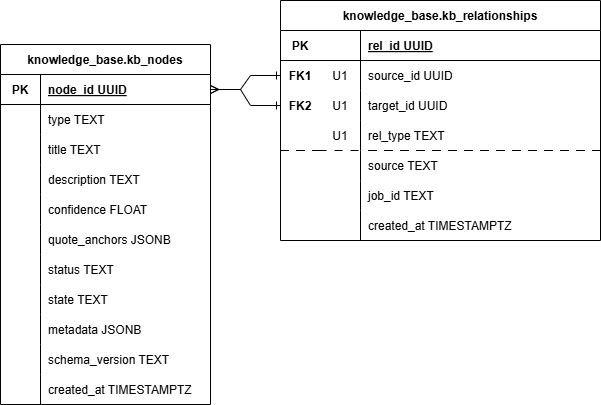

The diagram above was exported from draw.io. Its source (the exported page's mxGraphModel, read from the mxfile embedded in the PNG):
<mxGraphModel dx="1406" dy="780" grid="1" gridSize="10" guides="1" tooltips="1" connect="1" arrows="1" fold="1" page="1" pageScale="1" pageWidth="827" pageHeight="1169" math="0" shadow="0">
  <root>
    <mxCell id="0" />
    <mxCell id="1" parent="0" />
    <mxCell id="Z-DrAXea3oG7KWettfJK-1" parent="1" style="shape=table;startSize=30;container=1;collapsible=1;childLayout=tableLayout;fixedRows=1;rowLines=0;fontStyle=1;align=center;resizeLast=1;" value="knowledge_base.kb_nodes" vertex="1">
      <mxGeometry height="360" width="210" x="40" y="74" as="geometry" />
    </mxCell>
    <mxCell id="Z-DrAXea3oG7KWettfJK-2" parent="Z-DrAXea3oG7KWettfJK-1" style="shape=tableRow;horizontal=0;startSize=0;swimlaneHead=0;swimlaneBody=0;fillColor=none;collapsible=0;dropTarget=0;points=[[0,0.5],[1,0.5]];portConstraint=eastwest;strokeColor=inherit;top=0;left=0;right=0;bottom=1;" value="" vertex="1">
      <mxGeometry height="30" width="210" y="30" as="geometry" />
    </mxCell>
    <mxCell id="Z-DrAXea3oG7KWettfJK-3" parent="Z-DrAXea3oG7KWettfJK-2" style="shape=partialRectangle;overflow=hidden;connectable=0;fillColor=none;strokeColor=inherit;top=0;left=0;bottom=0;right=0;fontStyle=1;" value="PK" vertex="1">
      <mxGeometry height="30" width="40" as="geometry">
        <mxRectangle height="30" width="40" as="alternateBounds" />
      </mxGeometry>
    </mxCell>
    <mxCell id="Z-DrAXea3oG7KWettfJK-4" parent="Z-DrAXea3oG7KWettfJK-2" style="shape=partialRectangle;overflow=hidden;connectable=0;fillColor=none;align=left;strokeColor=inherit;top=0;left=0;bottom=0;right=0;spacingLeft=6;fontStyle=5;" value="node_id UUID " vertex="1">
      <mxGeometry height="30" width="170" x="40" as="geometry">
        <mxRectangle height="30" width="170" as="alternateBounds" />
      </mxGeometry>
    </mxCell>
    <mxCell id="Z-DrAXea3oG7KWettfJK-5" parent="Z-DrAXea3oG7KWettfJK-1" style="shape=tableRow;horizontal=0;startSize=0;swimlaneHead=0;swimlaneBody=0;fillColor=none;collapsible=0;dropTarget=0;points=[[0,0.5],[1,0.5]];portConstraint=eastwest;strokeColor=inherit;top=0;left=0;right=0;bottom=0;" value="" vertex="1">
      <mxGeometry height="30" width="210" y="60" as="geometry" />
    </mxCell>
    <mxCell id="Z-DrAXea3oG7KWettfJK-6" parent="Z-DrAXea3oG7KWettfJK-5" style="shape=partialRectangle;overflow=hidden;connectable=0;fillColor=none;strokeColor=inherit;top=0;left=0;bottom=0;right=0;" value="" vertex="1">
      <mxGeometry height="30" width="40" as="geometry">
        <mxRectangle height="30" width="40" as="alternateBounds" />
      </mxGeometry>
    </mxCell>
    <mxCell id="Z-DrAXea3oG7KWettfJK-7" parent="Z-DrAXea3oG7KWettfJK-5" style="shape=partialRectangle;overflow=hidden;connectable=0;fillColor=none;align=left;strokeColor=inherit;top=0;left=0;bottom=0;right=0;spacingLeft=6;" value="type TEXT" vertex="1">
      <mxGeometry height="30" width="170" x="40" as="geometry">
        <mxRectangle height="30" width="170" as="alternateBounds" />
      </mxGeometry>
    </mxCell>
    <mxCell id="Z-DrAXea3oG7KWettfJK-8" parent="Z-DrAXea3oG7KWettfJK-1" style="shape=tableRow;horizontal=0;startSize=0;swimlaneHead=0;swimlaneBody=0;fillColor=none;collapsible=0;dropTarget=0;points=[[0,0.5],[1,0.5]];portConstraint=eastwest;strokeColor=inherit;top=0;left=0;right=0;bottom=0;" value="" vertex="1">
      <mxGeometry height="30" width="210" y="90" as="geometry" />
    </mxCell>
    <mxCell id="Z-DrAXea3oG7KWettfJK-9" parent="Z-DrAXea3oG7KWettfJK-8" style="shape=partialRectangle;overflow=hidden;connectable=0;fillColor=none;strokeColor=inherit;top=0;left=0;bottom=0;right=0;" value="" vertex="1">
      <mxGeometry height="30" width="40" as="geometry">
        <mxRectangle height="30" width="40" as="alternateBounds" />
      </mxGeometry>
    </mxCell>
    <mxCell id="Z-DrAXea3oG7KWettfJK-10" parent="Z-DrAXea3oG7KWettfJK-8" style="shape=partialRectangle;overflow=hidden;connectable=0;fillColor=none;align=left;strokeColor=inherit;top=0;left=0;bottom=0;right=0;spacingLeft=6;" value="title TEXT" vertex="1">
      <mxGeometry height="30" width="170" x="40" as="geometry">
        <mxRectangle height="30" width="170" as="alternateBounds" />
      </mxGeometry>
    </mxCell>
    <mxCell id="Z-DrAXea3oG7KWettfJK-11" parent="Z-DrAXea3oG7KWettfJK-1" style="shape=tableRow;horizontal=0;startSize=0;swimlaneHead=0;swimlaneBody=0;fillColor=none;collapsible=0;dropTarget=0;points=[[0,0.5],[1,0.5]];portConstraint=eastwest;strokeColor=inherit;top=0;left=0;right=0;bottom=0;" value="" vertex="1">
      <mxGeometry height="30" width="210" y="120" as="geometry" />
    </mxCell>
    <mxCell id="Z-DrAXea3oG7KWettfJK-12" parent="Z-DrAXea3oG7KWettfJK-11" style="shape=partialRectangle;overflow=hidden;connectable=0;fillColor=none;strokeColor=inherit;top=0;left=0;bottom=0;right=0;" value="" vertex="1">
      <mxGeometry height="30" width="40" as="geometry">
        <mxRectangle height="30" width="40" as="alternateBounds" />
      </mxGeometry>
    </mxCell>
    <mxCell id="Z-DrAXea3oG7KWettfJK-13" parent="Z-DrAXea3oG7KWettfJK-11" style="shape=partialRectangle;overflow=hidden;connectable=0;fillColor=none;align=left;strokeColor=inherit;top=0;left=0;bottom=0;right=0;spacingLeft=6;" value="description TEXT" vertex="1">
      <mxGeometry height="30" width="170" x="40" as="geometry">
        <mxRectangle height="30" width="170" as="alternateBounds" />
      </mxGeometry>
    </mxCell>
    <mxCell id="Z-DrAXea3oG7KWettfJK-14" parent="Z-DrAXea3oG7KWettfJK-1" style="shape=tableRow;horizontal=0;startSize=0;swimlaneHead=0;swimlaneBody=0;fillColor=none;collapsible=0;dropTarget=0;points=[[0,0.5],[1,0.5]];portConstraint=eastwest;strokeColor=inherit;top=0;left=0;right=0;bottom=0;" value="" vertex="1">
      <mxGeometry height="30" width="210" y="150" as="geometry" />
    </mxCell>
    <mxCell id="Z-DrAXea3oG7KWettfJK-15" parent="Z-DrAXea3oG7KWettfJK-14" style="shape=partialRectangle;overflow=hidden;connectable=0;fillColor=none;strokeColor=inherit;top=0;left=0;bottom=0;right=0;" value="" vertex="1">
      <mxGeometry height="30" width="40" as="geometry">
        <mxRectangle height="30" width="40" as="alternateBounds" />
      </mxGeometry>
    </mxCell>
    <mxCell id="Z-DrAXea3oG7KWettfJK-16" parent="Z-DrAXea3oG7KWettfJK-14" style="shape=partialRectangle;overflow=hidden;connectable=0;fillColor=none;align=left;strokeColor=inherit;top=0;left=0;bottom=0;right=0;spacingLeft=6;" value="confidence FLOAT" vertex="1">
      <mxGeometry height="30" width="170" x="40" as="geometry">
        <mxRectangle height="30" width="170" as="alternateBounds" />
      </mxGeometry>
    </mxCell>
    <mxCell id="Z-DrAXea3oG7KWettfJK-17" parent="Z-DrAXea3oG7KWettfJK-1" style="shape=tableRow;horizontal=0;startSize=0;swimlaneHead=0;swimlaneBody=0;fillColor=none;collapsible=0;dropTarget=0;points=[[0,0.5],[1,0.5]];portConstraint=eastwest;strokeColor=inherit;top=0;left=0;right=0;bottom=0;" value="" vertex="1">
      <mxGeometry height="30" width="210" y="180" as="geometry" />
    </mxCell>
    <mxCell id="Z-DrAXea3oG7KWettfJK-18" parent="Z-DrAXea3oG7KWettfJK-17" style="shape=partialRectangle;overflow=hidden;connectable=0;fillColor=none;strokeColor=inherit;top=0;left=0;bottom=0;right=0;" value="" vertex="1">
      <mxGeometry height="30" width="40" as="geometry">
        <mxRectangle height="30" width="40" as="alternateBounds" />
      </mxGeometry>
    </mxCell>
    <mxCell id="Z-DrAXea3oG7KWettfJK-19" parent="Z-DrAXea3oG7KWettfJK-17" style="shape=partialRectangle;overflow=hidden;connectable=0;fillColor=none;align=left;strokeColor=inherit;top=0;left=0;bottom=0;right=0;spacingLeft=6;" value="quote_anchors JSONB" vertex="1">
      <mxGeometry height="30" width="170" x="40" as="geometry">
        <mxRectangle height="30" width="170" as="alternateBounds" />
      </mxGeometry>
    </mxCell>
    <mxCell id="Z-DrAXea3oG7KWettfJK-20" parent="Z-DrAXea3oG7KWettfJK-1" style="shape=tableRow;horizontal=0;startSize=0;swimlaneHead=0;swimlaneBody=0;fillColor=none;collapsible=0;dropTarget=0;points=[[0,0.5],[1,0.5]];portConstraint=eastwest;strokeColor=inherit;top=0;left=0;right=0;bottom=0;" value="" vertex="1">
      <mxGeometry height="30" width="210" y="210" as="geometry" />
    </mxCell>
    <mxCell id="Z-DrAXea3oG7KWettfJK-21" parent="Z-DrAXea3oG7KWettfJK-20" style="shape=partialRectangle;overflow=hidden;connectable=0;fillColor=none;strokeColor=inherit;top=0;left=0;bottom=0;right=0;" value="" vertex="1">
      <mxGeometry height="30" width="40" as="geometry">
        <mxRectangle height="30" width="40" as="alternateBounds" />
      </mxGeometry>
    </mxCell>
    <mxCell id="Z-DrAXea3oG7KWettfJK-22" parent="Z-DrAXea3oG7KWettfJK-20" style="shape=partialRectangle;overflow=hidden;connectable=0;fillColor=none;align=left;strokeColor=inherit;top=0;left=0;bottom=0;right=0;spacingLeft=6;" value="status TEXT" vertex="1">
      <mxGeometry height="30" width="170" x="40" as="geometry">
        <mxRectangle height="30" width="170" as="alternateBounds" />
      </mxGeometry>
    </mxCell>
    <mxCell id="Z-DrAXea3oG7KWettfJK-23" parent="Z-DrAXea3oG7KWettfJK-1" style="shape=tableRow;horizontal=0;startSize=0;swimlaneHead=0;swimlaneBody=0;fillColor=none;collapsible=0;dropTarget=0;points=[[0,0.5],[1,0.5]];portConstraint=eastwest;strokeColor=inherit;top=0;left=0;right=0;bottom=0;" value="" vertex="1">
      <mxGeometry height="30" width="210" y="240" as="geometry" />
    </mxCell>
    <mxCell id="Z-DrAXea3oG7KWettfJK-24" parent="Z-DrAXea3oG7KWettfJK-23" style="shape=partialRectangle;overflow=hidden;connectable=0;fillColor=none;strokeColor=inherit;top=0;left=0;bottom=0;right=0;" value="" vertex="1">
      <mxGeometry height="30" width="40" as="geometry">
        <mxRectangle height="30" width="40" as="alternateBounds" />
      </mxGeometry>
    </mxCell>
    <mxCell id="Z-DrAXea3oG7KWettfJK-25" parent="Z-DrAXea3oG7KWettfJK-23" style="shape=partialRectangle;overflow=hidden;connectable=0;fillColor=none;align=left;strokeColor=inherit;top=0;left=0;bottom=0;right=0;spacingLeft=6;" value="state TEXT" vertex="1">
      <mxGeometry height="30" width="170" x="40" as="geometry">
        <mxRectangle height="30" width="170" as="alternateBounds" />
      </mxGeometry>
    </mxCell>
    <mxCell id="Z-DrAXea3oG7KWettfJK-26" parent="Z-DrAXea3oG7KWettfJK-1" style="shape=tableRow;horizontal=0;startSize=0;swimlaneHead=0;swimlaneBody=0;fillColor=none;collapsible=0;dropTarget=0;points=[[0,0.5],[1,0.5]];portConstraint=eastwest;strokeColor=inherit;top=0;left=0;right=0;bottom=0;" value="" vertex="1">
      <mxGeometry height="30" width="210" y="270" as="geometry" />
    </mxCell>
    <mxCell id="Z-DrAXea3oG7KWettfJK-27" parent="Z-DrAXea3oG7KWettfJK-26" style="shape=partialRectangle;overflow=hidden;connectable=0;fillColor=none;strokeColor=inherit;top=0;left=0;bottom=0;right=0;" value="" vertex="1">
      <mxGeometry height="30" width="40" as="geometry">
        <mxRectangle height="30" width="40" as="alternateBounds" />
      </mxGeometry>
    </mxCell>
    <mxCell id="Z-DrAXea3oG7KWettfJK-28" parent="Z-DrAXea3oG7KWettfJK-26" style="shape=partialRectangle;overflow=hidden;connectable=0;fillColor=none;align=left;strokeColor=inherit;top=0;left=0;bottom=0;right=0;spacingLeft=6;" value="metadata JSONB" vertex="1">
      <mxGeometry height="30" width="170" x="40" as="geometry">
        <mxRectangle height="30" width="170" as="alternateBounds" />
      </mxGeometry>
    </mxCell>
    <mxCell id="Z-DrAXea3oG7KWettfJK-29" parent="Z-DrAXea3oG7KWettfJK-1" style="shape=tableRow;horizontal=0;startSize=0;swimlaneHead=0;swimlaneBody=0;fillColor=none;collapsible=0;dropTarget=0;points=[[0,0.5],[1,0.5]];portConstraint=eastwest;strokeColor=inherit;top=0;left=0;right=0;bottom=0;" value="" vertex="1">
      <mxGeometry height="30" width="210" y="300" as="geometry" />
    </mxCell>
    <mxCell id="Z-DrAXea3oG7KWettfJK-30" parent="Z-DrAXea3oG7KWettfJK-29" style="shape=partialRectangle;overflow=hidden;connectable=0;fillColor=none;strokeColor=inherit;top=0;left=0;bottom=0;right=0;" value="" vertex="1">
      <mxGeometry height="30" width="40" as="geometry">
        <mxRectangle height="30" width="40" as="alternateBounds" />
      </mxGeometry>
    </mxCell>
    <mxCell id="Z-DrAXea3oG7KWettfJK-31" parent="Z-DrAXea3oG7KWettfJK-29" style="shape=partialRectangle;overflow=hidden;connectable=0;fillColor=none;align=left;strokeColor=inherit;top=0;left=0;bottom=0;right=0;spacingLeft=6;" value="schema_version TEXT" vertex="1">
      <mxGeometry height="30" width="170" x="40" as="geometry">
        <mxRectangle height="30" width="170" as="alternateBounds" />
      </mxGeometry>
    </mxCell>
    <mxCell id="Z-DrAXea3oG7KWettfJK-32" parent="Z-DrAXea3oG7KWettfJK-1" style="shape=tableRow;horizontal=0;startSize=0;swimlaneHead=0;swimlaneBody=0;fillColor=none;collapsible=0;dropTarget=0;points=[[0,0.5],[1,0.5]];portConstraint=eastwest;strokeColor=inherit;top=0;left=0;right=0;bottom=0;" value="" vertex="1">
      <mxGeometry height="30" width="210" y="330" as="geometry" />
    </mxCell>
    <mxCell id="Z-DrAXea3oG7KWettfJK-33" parent="Z-DrAXea3oG7KWettfJK-32" style="shape=partialRectangle;overflow=hidden;connectable=0;fillColor=none;strokeColor=inherit;top=0;left=0;bottom=0;right=0;" value="" vertex="1">
      <mxGeometry height="30" width="40" as="geometry">
        <mxRectangle height="30" width="40" as="alternateBounds" />
      </mxGeometry>
    </mxCell>
    <mxCell id="Z-DrAXea3oG7KWettfJK-34" parent="Z-DrAXea3oG7KWettfJK-32" style="shape=partialRectangle;overflow=hidden;connectable=0;fillColor=none;align=left;strokeColor=inherit;top=0;left=0;bottom=0;right=0;spacingLeft=6;" value="created_at TIMESTAMPTZ" vertex="1">
      <mxGeometry height="30" width="170" x="40" as="geometry">
        <mxRectangle height="30" width="170" as="alternateBounds" />
      </mxGeometry>
    </mxCell>
    <mxCell id="Z-DrAXea3oG7KWettfJK-35" parent="1" style="shape=table;startSize=30;container=1;collapsible=1;childLayout=tableLayout;fixedRows=1;rowLines=0;fontStyle=1;align=center;resizeLast=1;strokeColor=default;swimlaneLine=1;columnLines=0;" value="knowledge_base.kb_relationships" vertex="1">
      <mxGeometry height="240" width="320" x="320" y="30" as="geometry">
        <mxRectangle height="30" width="130" x="260" y="20" as="alternateBounds" />
      </mxGeometry>
    </mxCell>
    <mxCell id="Z-DrAXea3oG7KWettfJK-39" parent="Z-DrAXea3oG7KWettfJK-35" style="shape=tableRow;horizontal=0;startSize=0;swimlaneHead=0;swimlaneBody=0;fillColor=none;collapsible=0;dropTarget=0;points=[[0,0.5],[1,0.5]];portConstraint=eastwest;strokeColor=inherit;top=0;left=0;right=0;bottom=1;" value="" vertex="1">
      <mxGeometry height="30" width="320" y="30" as="geometry" />
    </mxCell>
    <mxCell id="OOZAxiefWDLONc4viQ5r-5" parent="Z-DrAXea3oG7KWettfJK-39" style="shape=partialRectangle;overflow=hidden;connectable=0;fillColor=none;strokeColor=inherit;top=0;left=0;bottom=0;right=0;fontStyle=1;align=center;" value="PK" vertex="1">
      <mxGeometry height="30" width="40" as="geometry">
        <mxRectangle height="30" width="40" as="alternateBounds" />
      </mxGeometry>
    </mxCell>
    <mxCell id="Z-DrAXea3oG7KWettfJK-40" parent="Z-DrAXea3oG7KWettfJK-39" style="shape=partialRectangle;overflow=hidden;connectable=0;fillColor=none;strokeColor=inherit;top=0;left=0;bottom=0;right=1;fontStyle=1;align=center;" value="" vertex="1">
      <mxGeometry height="30" width="40" x="40" as="geometry">
        <mxRectangle height="30" width="40" as="alternateBounds" />
      </mxGeometry>
    </mxCell>
    <mxCell id="Z-DrAXea3oG7KWettfJK-41" parent="Z-DrAXea3oG7KWettfJK-39" style="shape=partialRectangle;overflow=hidden;connectable=0;fillColor=none;align=left;strokeColor=inherit;top=0;left=0;bottom=0;right=0;spacingLeft=6;fontStyle=5;" value="rel_id UUID " vertex="1">
      <mxGeometry height="30" width="240" x="80" as="geometry">
        <mxRectangle height="30" width="240" as="alternateBounds" />
      </mxGeometry>
    </mxCell>
    <mxCell id="Z-DrAXea3oG7KWettfJK-42" parent="Z-DrAXea3oG7KWettfJK-35" style="shape=tableRow;horizontal=0;startSize=0;swimlaneHead=0;swimlaneBody=0;fillColor=none;collapsible=0;dropTarget=0;points=[[0,0.5],[1,0.5]];portConstraint=eastwest;strokeColor=inherit;top=0;left=0;right=0;bottom=0;" value="" vertex="1">
      <mxGeometry height="30" width="320" y="60" as="geometry" />
    </mxCell>
    <mxCell id="OOZAxiefWDLONc4viQ5r-6" parent="Z-DrAXea3oG7KWettfJK-42" style="shape=partialRectangle;overflow=hidden;connectable=0;fillColor=none;strokeColor=inherit;top=0;left=0;bottom=0;right=0;fontStyle=1;align=center;" value="FK1" vertex="1">
      <mxGeometry height="30" width="40" as="geometry">
        <mxRectangle height="30" width="40" as="alternateBounds" />
      </mxGeometry>
    </mxCell>
    <mxCell id="Z-DrAXea3oG7KWettfJK-43" parent="Z-DrAXea3oG7KWettfJK-42" style="shape=partialRectangle;overflow=hidden;connectable=0;fillColor=none;strokeColor=inherit;top=0;left=0;bottom=0;right=1;" value="U1" vertex="1">
      <mxGeometry height="30" width="40" x="40" as="geometry">
        <mxRectangle height="30" width="40" as="alternateBounds" />
      </mxGeometry>
    </mxCell>
    <mxCell id="Z-DrAXea3oG7KWettfJK-44" parent="Z-DrAXea3oG7KWettfJK-42" style="shape=partialRectangle;overflow=hidden;connectable=0;fillColor=none;align=left;strokeColor=inherit;top=0;left=0;bottom=0;right=0;spacingLeft=6;" value="source_id UUID" vertex="1">
      <mxGeometry height="30" width="240" x="80" as="geometry">
        <mxRectangle height="30" width="240" as="alternateBounds" />
      </mxGeometry>
    </mxCell>
    <mxCell id="Z-DrAXea3oG7KWettfJK-45" parent="Z-DrAXea3oG7KWettfJK-35" style="shape=tableRow;horizontal=0;startSize=0;swimlaneHead=0;swimlaneBody=0;fillColor=none;collapsible=0;dropTarget=0;points=[[0,0.5],[1,0.5]];portConstraint=eastwest;strokeColor=inherit;top=0;left=0;right=0;bottom=0;" value="" vertex="1">
      <mxGeometry height="30" width="320" y="90" as="geometry" />
    </mxCell>
    <mxCell id="OOZAxiefWDLONc4viQ5r-7" parent="Z-DrAXea3oG7KWettfJK-45" style="shape=partialRectangle;overflow=hidden;connectable=0;fillColor=none;strokeColor=inherit;top=0;left=0;bottom=0;right=0;fontStyle=1" value="FK2" vertex="1">
      <mxGeometry height="30" width="40" as="geometry">
        <mxRectangle height="30" width="40" as="alternateBounds" />
      </mxGeometry>
    </mxCell>
    <mxCell id="Z-DrAXea3oG7KWettfJK-46" parent="Z-DrAXea3oG7KWettfJK-45" style="shape=partialRectangle;overflow=hidden;connectable=0;fillColor=none;strokeColor=inherit;top=0;left=0;bottom=0;right=1;" value="U1" vertex="1">
      <mxGeometry height="30" width="40" x="40" as="geometry">
        <mxRectangle height="30" width="40" as="alternateBounds" />
      </mxGeometry>
    </mxCell>
    <mxCell id="Z-DrAXea3oG7KWettfJK-47" parent="Z-DrAXea3oG7KWettfJK-45" style="shape=partialRectangle;overflow=hidden;connectable=0;fillColor=none;align=left;strokeColor=inherit;top=0;left=0;bottom=0;right=0;spacingLeft=6;" value="target_id UUID" vertex="1">
      <mxGeometry height="30" width="240" x="80" as="geometry">
        <mxRectangle height="30" width="240" as="alternateBounds" />
      </mxGeometry>
    </mxCell>
    <mxCell id="Z-DrAXea3oG7KWettfJK-48" parent="Z-DrAXea3oG7KWettfJK-35" style="shape=tableRow;horizontal=0;startSize=0;swimlaneHead=0;swimlaneBody=0;fillColor=none;collapsible=0;dropTarget=0;points=[[0,0.5],[1,0.5]];portConstraint=eastwest;strokeColor=inherit;top=0;left=0;right=0;bottom=0;labelBorderColor=none;" value="" vertex="1">
      <mxGeometry height="30" width="320" y="120" as="geometry" />
    </mxCell>
    <mxCell id="OOZAxiefWDLONc4viQ5r-8" parent="Z-DrAXea3oG7KWettfJK-48" style="shape=partialRectangle;overflow=hidden;connectable=0;fillColor=none;strokeColor=inherit;top=0;left=0;bottom=1;right=0;fixDash=0;dashed=1;dashPattern=8 8;" vertex="1">
      <mxGeometry height="30" width="40" as="geometry">
        <mxRectangle height="30" width="40" as="alternateBounds" />
      </mxGeometry>
    </mxCell>
    <mxCell id="Z-DrAXea3oG7KWettfJK-49" parent="Z-DrAXea3oG7KWettfJK-48" style="shape=partialRectangle;overflow=hidden;connectable=0;fillColor=none;strokeColor=inherit;top=0;left=0;bottom=1;right=1;dashed=1;dashPattern=8 8;" value="U1" vertex="1">
      <mxGeometry height="30" width="40" x="40" as="geometry">
        <mxRectangle height="30" width="40" as="alternateBounds" />
      </mxGeometry>
    </mxCell>
    <mxCell id="Z-DrAXea3oG7KWettfJK-50" parent="Z-DrAXea3oG7KWettfJK-48" style="shape=partialRectangle;overflow=hidden;connectable=0;fillColor=none;align=left;strokeColor=inherit;top=0;left=0;bottom=1;right=0;spacingLeft=6;dashed=1;dashPattern=8 8;" value="rel_type TEXT" vertex="1">
      <mxGeometry height="30" width="240" x="80" as="geometry">
        <mxRectangle height="30" width="240" as="alternateBounds" />
      </mxGeometry>
    </mxCell>
    <mxCell id="Z-DrAXea3oG7KWettfJK-51" parent="Z-DrAXea3oG7KWettfJK-35" style="shape=tableRow;horizontal=0;startSize=0;swimlaneHead=0;swimlaneBody=0;fillColor=none;collapsible=0;dropTarget=0;points=[[0,0.5],[1,0.5]];portConstraint=eastwest;strokeColor=inherit;top=0;left=0;right=0;bottom=0;opacity=0;" value="" vertex="1">
      <mxGeometry height="30" width="320" y="150" as="geometry" />
    </mxCell>
    <mxCell id="OOZAxiefWDLONc4viQ5r-9" parent="Z-DrAXea3oG7KWettfJK-51" style="shape=partialRectangle;overflow=hidden;connectable=0;fillColor=none;strokeColor=inherit;top=0;left=0;bottom=0;right=0;" vertex="1">
      <mxGeometry height="30" width="40" as="geometry">
        <mxRectangle height="30" width="40" as="alternateBounds" />
      </mxGeometry>
    </mxCell>
    <mxCell id="Z-DrAXea3oG7KWettfJK-52" parent="Z-DrAXea3oG7KWettfJK-51" style="shape=partialRectangle;overflow=hidden;connectable=0;fillColor=none;strokeColor=inherit;top=0;left=0;bottom=0;right=1;" value="" vertex="1">
      <mxGeometry height="30" width="40" x="40" as="geometry">
        <mxRectangle height="30" width="40" as="alternateBounds" />
      </mxGeometry>
    </mxCell>
    <mxCell id="Z-DrAXea3oG7KWettfJK-53" parent="Z-DrAXea3oG7KWettfJK-51" style="shape=partialRectangle;overflow=hidden;connectable=0;fillColor=none;align=left;strokeColor=inherit;top=0;left=0;bottom=0;right=0;spacingLeft=6;" value="source TEXT" vertex="1">
      <mxGeometry height="30" width="240" x="80" as="geometry">
        <mxRectangle height="30" width="240" as="alternateBounds" />
      </mxGeometry>
    </mxCell>
    <mxCell id="Z-DrAXea3oG7KWettfJK-36" parent="Z-DrAXea3oG7KWettfJK-35" style="shape=tableRow;horizontal=0;startSize=0;swimlaneHead=0;swimlaneBody=0;fillColor=none;collapsible=0;dropTarget=0;points=[[0,0.5],[1,0.5]];portConstraint=eastwest;strokeColor=inherit;top=0;left=0;right=0;bottom=0;" value="" vertex="1">
      <mxGeometry height="30" width="320" y="180" as="geometry" />
    </mxCell>
    <mxCell id="OOZAxiefWDLONc4viQ5r-10" parent="Z-DrAXea3oG7KWettfJK-36" style="shape=partialRectangle;overflow=hidden;connectable=0;fillColor=none;strokeColor=inherit;top=0;left=0;bottom=0;right=0;fontStyle=1;" vertex="1">
      <mxGeometry height="30" width="40" as="geometry">
        <mxRectangle height="30" width="40" as="alternateBounds" />
      </mxGeometry>
    </mxCell>
    <mxCell id="Z-DrAXea3oG7KWettfJK-37" parent="Z-DrAXea3oG7KWettfJK-36" style="shape=partialRectangle;overflow=hidden;connectable=0;fillColor=none;strokeColor=inherit;top=0;left=0;bottom=0;right=1;fontStyle=1;" value="" vertex="1">
      <mxGeometry height="30" width="40" x="40" as="geometry">
        <mxRectangle height="30" width="40" as="alternateBounds" />
      </mxGeometry>
    </mxCell>
    <mxCell id="Z-DrAXea3oG7KWettfJK-38" parent="Z-DrAXea3oG7KWettfJK-36" style="shape=partialRectangle;overflow=hidden;connectable=0;fillColor=none;align=left;strokeColor=inherit;top=0;left=0;bottom=0;right=0;spacingLeft=6;fontStyle=0;" value="job_id TEXT" vertex="1">
      <mxGeometry height="30" width="240" x="80" as="geometry">
        <mxRectangle height="30" width="240" as="alternateBounds" />
      </mxGeometry>
    </mxCell>
    <mxCell id="Z-DrAXea3oG7KWettfJK-54" parent="Z-DrAXea3oG7KWettfJK-35" style="shape=tableRow;horizontal=0;startSize=0;swimlaneHead=0;swimlaneBody=0;fillColor=none;collapsible=0;dropTarget=0;points=[[0,0.5],[1,0.5]];portConstraint=eastwest;strokeColor=inherit;top=0;left=0;right=0;bottom=0;" value="" vertex="1">
      <mxGeometry height="30" width="320" y="210" as="geometry" />
    </mxCell>
    <mxCell id="OOZAxiefWDLONc4viQ5r-11" parent="Z-DrAXea3oG7KWettfJK-54" style="shape=partialRectangle;overflow=hidden;connectable=0;fillColor=none;strokeColor=inherit;top=0;left=0;bottom=0;right=0;" vertex="1">
      <mxGeometry height="30" width="40" as="geometry">
        <mxRectangle height="30" width="40" as="alternateBounds" />
      </mxGeometry>
    </mxCell>
    <mxCell id="Z-DrAXea3oG7KWettfJK-55" parent="Z-DrAXea3oG7KWettfJK-54" style="shape=partialRectangle;overflow=hidden;connectable=0;fillColor=none;strokeColor=inherit;top=0;left=0;bottom=0;right=1;" value="" vertex="1">
      <mxGeometry height="30" width="40" x="40" as="geometry">
        <mxRectangle height="30" width="40" as="alternateBounds" />
      </mxGeometry>
    </mxCell>
    <mxCell id="Z-DrAXea3oG7KWettfJK-56" parent="Z-DrAXea3oG7KWettfJK-54" style="shape=partialRectangle;overflow=hidden;connectable=0;fillColor=none;align=left;strokeColor=inherit;top=0;left=0;bottom=0;right=0;spacingLeft=6;" value="created_at TIMESTAMPTZ" vertex="1">
      <mxGeometry height="30" width="240" x="80" as="geometry">
        <mxRectangle height="30" width="240" as="alternateBounds" />
      </mxGeometry>
    </mxCell>
    <mxCell id="PuQFIf4xh4pB74CXrDPP-1" edge="1" parent="Z-DrAXea3oG7KWettfJK-35" source="Z-DrAXea3oG7KWettfJK-51" style="endArrow=none;html=1;rounded=0;exitX=0.25;exitY=-0.006;exitDx=0;exitDy=0;exitPerimeter=0;entryX=0.25;entryY=0;entryDx=0;entryDy=0;entryPerimeter=0;" target="Z-DrAXea3oG7KWettfJK-48" value="">
      <mxGeometry height="50" relative="1" width="50" as="geometry">
        <mxPoint x="370" y="300" as="sourcePoint" />
        <mxPoint x="420" y="250" as="targetPoint" />
      </mxGeometry>
    </mxCell>
    <mxCell id="Z-DrAXea3oG7KWettfJK-128" edge="1" parent="1" source="Z-DrAXea3oG7KWettfJK-42" style="edgeStyle=entityRelationEdgeStyle;fontSize=10;html=1;endArrow=ERmany;startArrow=ERone;rounded=0;entryX=1;entryY=0.5;entryDx=0;entryDy=0;exitX=0;exitY=0.5;exitDx=0;exitDy=0;" target="Z-DrAXea3oG7KWettfJK-2" value="">
      <mxGeometry relative="1" as="geometry">
        <mxPoint x="360" y="70" as="sourcePoint" />
        <mxPoint x="320" y="245" as="targetPoint" />
      </mxGeometry>
    </mxCell>
    <mxCell id="Z-DrAXea3oG7KWettfJK-129" edge="1" parent="1" source="Z-DrAXea3oG7KWettfJK-45" style="edgeStyle=entityRelationEdgeStyle;fontSize=10;html=1;endArrow=ERmany;startArrow=ERone;rounded=0;exitX=0;exitY=0.5;entryX=1;entryY=0.5;entryDx=0;entryDy=0;exitDx=0;exitDy=0;" target="Z-DrAXea3oG7KWettfJK-2" value="">
      <mxGeometry relative="1" as="geometry">
        <mxPoint x="600" y="515" as="sourcePoint" />
        <mxPoint x="450" y="500" as="targetPoint" />
      </mxGeometry>
    </mxCell>
  </root>
</mxGraphModel>